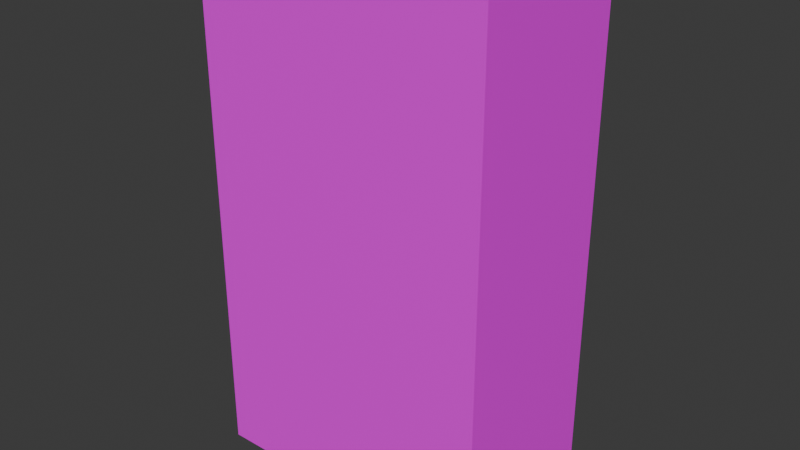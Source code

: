 # Source: suadaunang.blend  (saved by Blender 4.2.66; exported with 4.5.12 LTS)
import bpy
from mathutils import Matrix  # noqa: F401  (used for matrix-valued properties, if any)

bpy.ops.wm.read_factory_settings(use_empty=True)
scene = bpy.context.scene
scene.name = 'Scene'

# ---- collections
col_collection = bpy.data.collections.new('Collection'); scene.collection.children.link(col_collection)

# ---- images (referenced by path relative to the original .blend; pixels are not part of the script)
import os
ASSET_DIR = os.environ.get("B2B_ASSET_DIR", "")  # directory of the original .blend (textures are referenced by path, not embedded)
HERE = os.path.dirname(os.path.abspath(__file__))  # packed textures are extracted next to this script under _unpacked/

def load_image(name, relpath, width, height, colorspace="sRGB"):
    """Load a texture the original file referenced (path relative to the .blend, or extracted next to this script)."""
    p = next((c for c in (os.path.join(HERE, relpath), os.path.join(ASSET_DIR, relpath)) if relpath and os.path.exists(c)), "")
    if p:
        img = bpy.data.images.load(p, check_existing=True)
        img.name = name
    else:  # same state as the original file: an image datablock whose file is absent (Cycles renders it pink)
        img = bpy.data.images.new(name, width, height)
        img.source = "FILE"
        img.filepath = "//" + (relpath or name)
    img.colorspace_settings.name = colorspace
    return img
img_www_sth_vn_4_webp = load_image('www-sth-vn-4.webp', 'www-sth-vn-4.webp', 1024, 1024, 'sRGB')

# ---- materials (node trees are filled in below, after node groups)
mat_material = bpy.data.materials.new('Material')
mat_material.alpha_threshold = 0.0
mat_material.use_transparent_shadow = False
mat_material.roughness = 0.5
mat_material.line_color = (0.0, 0.0, 0.0, 1.0)

# ---- material node trees
mat_material.use_nodes = True; mat_material.node_tree.nodes.clear()
_N = mat_material.node_tree.nodes; _L = mat_material.node_tree.links
n0 = _N.new('ShaderNodeOutputMaterial'); n0.name = 'Material Output'; n0.location = (300, 300)
n1 = _N.new('ShaderNodeBsdfPrincipled'); n1.name = 'Principled BSDF'; n1.location = (10, 300)
n1.inputs[3].default_value = 1.45
n2 = _N.new('ShaderNodeTexImage'); n2.name = 'Image Texture'; n2.location = (-280, 280)
n2.image = img_www_sth_vn_4_webp
_L.new(n1.outputs[0], n0.inputs[0])
_L.new(n2.outputs[0], n1.inputs[0])
n0.is_active_output = True

# ---- world
world_world = bpy.data.worlds.new('World'); scene.world = world_world
world_world.use_nodes = True; world_world.node_tree.nodes.clear()
_N = world_world.node_tree.nodes; _L = world_world.node_tree.links
n0 = _N.new('ShaderNodeOutputWorld'); n0.name = 'World Output'; n0.location = (300, 300)
n1 = _N.new('ShaderNodeBackground'); n1.name = 'Background'; n1.location = (10, 300)
n1.inputs[0].default_value = (0.05088, 0.05088, 0.05088, 1.0)
_L.new(n1.outputs[0], n0.inputs[0])
n0.is_active_output = True
world_world.color = (0.05088, 0.05088, 0.05088)
world_world.sun_shadow_jitter_overblur = 0.0

# ---- meshes
me_cube = bpy.data.meshes.new('Cube')
me_cube.from_pydata([(1.0, 1.0, 1.0), (1.0, 1.0, -1.0), (1.0, -1.0, 1.0), (1.0, -1.0, -1.0), (-1.0, 1.0, 1.0), (-1.0, 1.0, -1.0), (-1.0, -1.0, 1.0), (-1.0, -1.0, -1.0)], [], [(0, 4, 6, 2), (3, 2, 6, 7), (7, 6, 4, 5), (5, 1, 3, 7), (1, 0, 2, 3), (5, 4, 0, 1)])
_uv = me_cube.uv_layers.new(name='UVMap')
_uv.uv.foreach_set('vector', [0.1935, 0.8244, 0.6671, 0.7536, 0.79, 0.8555, 0.3494, 0.9185, 0.6555, 0.1016, 0.6696, 0.7505, 0.192, 0.8196, 0.2104, 0.1945, 0.7752, 0.2325, 0.7957, 0.8506, 0.6753, 0.7562, 0.6626, 0.09709, 0.125, 0.5, 0.375, 0.5, 0.375, 0.75, 0.125, 0.75, 0.78, 0.2357, 0.7956, 0.8468, 0.6725, 0.7477, 0.6627, 0.103, 0.6565, 0.09926, 0.6695, 0.7515, 0.191, 0.8157, 0.2105, 0.196])
me_cube.materials.append(mat_material)
me_cube.use_mirror_vertex_groups = False
me_cube.update()

# ---- objects
ob_cube = bpy.data.objects.new('Cube', me_cube)

# ---- transforms, parenting, visibility, modifiers, constraints
ob_cube.location = (0.08211, 0.03377, 0.579)
ob_cube.scale = (0.3757, 0.2136, 0.6584)
ob_cube.lock_rotations_4d = False
ob_cube.empty_display_type = 'ARROWS'
ob_cube.lineart.crease_threshold = 0.0

# ---- collection membership
col_collection.objects.link(ob_cube)

# ---- scene / render settings (as saved in the file)
scene.frame_start = 1; scene.frame_end = 250; scene.frame_set(1)
scene.render.engine = 'BLENDER_EEVEE_NEXT'
bpy.context.view_layer.update()

# ---- added for rendering (the .blend has no active camera and no usable light): camera, sun
cam_auto = bpy.data.cameras.new('AutoCamera')
cam_auto.lens = 50.0
cam_auto.sensor_width = 36.0
cam_auto.clip_end = 1000.0
ob_auto_camera = bpy.data.objects.new('AutoCamera', cam_auto)
scene.collection.objects.link(ob_auto_camera)
ob_auto_camera.location = (1.53946, -1.71505, 1.74488)
ob_auto_camera.rotation_euler = (1.09748, -7.21219e-08, 0.694738)
scene.camera = ob_auto_camera
light_auto_sun = bpy.data.lights.new('AutoSun', 'SUN')
light_auto_sun.energy = 3.0
light_auto_sun.angle = 0.0523599
ob_auto_sun = bpy.data.objects.new('AutoSun', light_auto_sun)
scene.collection.objects.link(ob_auto_sun)
ob_auto_sun.rotation_euler = (0.872665, 0.174533, 0.523599)
bpy.context.view_layer.update()
